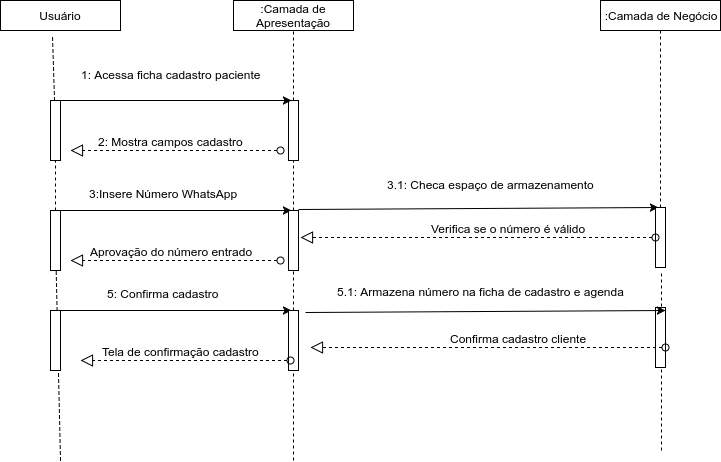

The diagram above was exported from draw.io. Its source (the exported page's mxGraphModel, read from the mxfile embedded in the PNG):
<mxGraphModel dx="872" dy="445" grid="1" gridSize="10" guides="1" tooltips="1" connect="1" arrows="1" fold="1" page="1" pageScale="1" pageWidth="826" pageHeight="1169" background="#ffffff" math="0" shadow="0">
  <root>
    <mxCell id="0" />
    <mxCell id="1" parent="0" />
    <mxCell id="3" value="" style="endArrow=none;dashed=1;html=1;startArrow=none;entryX=0.433;entryY=1.2;entryPerimeter=0;" edge="1" parent="1" source="9" target="4">
      <mxGeometry width="50" height="50" relative="1" as="geometry">
        <mxPoint x="115" y="380" as="sourcePoint" />
        <mxPoint x="115" y="80" as="targetPoint" />
      </mxGeometry>
    </mxCell>
    <mxCell id="4" value="Usuário" style="whiteSpace=wrap;html=1;" vertex="1" parent="1">
      <mxGeometry x="60" y="20" width="120" height="30" as="geometry" />
    </mxCell>
    <mxCell id="5" value=":Camada de Apresentação" style="whiteSpace=wrap;html=1;" vertex="1" parent="1">
      <mxGeometry x="293" y="20" width="120" height="30" as="geometry" />
    </mxCell>
    <mxCell id="6" value=":Camada de Negócio" style="whiteSpace=wrap;html=1;" vertex="1" parent="1">
      <mxGeometry x="660" y="20" width="120" height="30" as="geometry" />
    </mxCell>
    <mxCell id="7" value="" style="endArrow=none;dashed=1;html=1;startArrow=none;entryX=0.5;entryY=1;" edge="1" parent="1" source="11" target="5">
      <mxGeometry width="50" height="50" relative="1" as="geometry">
        <mxPoint x="353" y="380" as="sourcePoint" />
        <mxPoint x="353" y="80" as="targetPoint" />
      </mxGeometry>
    </mxCell>
    <mxCell id="8" value="" style="endArrow=none;dashed=1;html=1;entryX=0.583;entryY=1.1;entryPerimeter=0;startArrow=none;" edge="1" parent="1" source="40">
      <mxGeometry width="50" height="50" relative="1" as="geometry">
        <mxPoint x="720" y="377" as="sourcePoint" />
        <mxPoint x="720" y="50" as="targetPoint" />
      </mxGeometry>
    </mxCell>
    <mxCell id="9" value="" style="whiteSpace=wrap;html=1;" vertex="1" parent="1">
      <mxGeometry x="110" y="120" width="10" height="60" as="geometry" />
    </mxCell>
    <mxCell id="10" value="" style="endArrow=none;dashed=1;html=1;startArrow=none;" edge="1" parent="1" source="34" target="9">
      <mxGeometry width="50" height="50" relative="1" as="geometry">
        <mxPoint x="115" y="380" as="sourcePoint" />
        <mxPoint x="115" y="80" as="targetPoint" />
      </mxGeometry>
    </mxCell>
    <mxCell id="11" value="" style="whiteSpace=wrap;html=1;" vertex="1" parent="1">
      <mxGeometry x="348" y="120" width="10" height="60" as="geometry" />
    </mxCell>
    <mxCell id="13" value="" style="endArrow=none;dashed=1;html=1;startArrow=none;" edge="1" parent="1" source="36" target="11">
      <mxGeometry width="50" height="50" relative="1" as="geometry">
        <mxPoint x="353" y="380" as="sourcePoint" />
        <mxPoint x="353" y="80" as="targetPoint" />
      </mxGeometry>
    </mxCell>
    <mxCell id="18" value="" style="endArrow=classic;html=1;entryX=0.25;entryY=0;exitX=0.5;exitY=0;" edge="1" parent="1" source="9" target="11">
      <mxGeometry width="50" height="50" relative="1" as="geometry">
        <mxPoint x="130" y="160" as="sourcePoint" />
        <mxPoint x="180" y="110" as="targetPoint" />
        <Array as="points">
          <mxPoint x="310" y="120" />
        </Array>
      </mxGeometry>
    </mxCell>
    <mxCell id="19" value="1: Acessa ficha cadastro paciente&lt;div&gt;&lt;br&gt;&lt;/div&gt;" style="text;html=1;resizable=0;points=[];align=center;verticalAlign=middle;labelBackgroundColor=#ffffff;" vertex="1" connectable="0" parent="18">
      <mxGeometry x="-0.2818" y="-25" relative="1" as="geometry">
        <mxPoint x="30" y="-45" as="offset" />
      </mxGeometry>
    </mxCell>
    <mxCell id="20" style="edgeStyle=orthogonalEdgeStyle;rounded=0;html=1;entryX=0;entryY=0.75;endArrow=none;endFill=0;jettySize=auto;orthogonalLoop=1;" edge="1" parent="1" target="9">
      <mxGeometry relative="1" as="geometry">
        <mxPoint x="115" y="180" as="sourcePoint" />
      </mxGeometry>
    </mxCell>
    <mxCell id="22" value="" style="startArrow=oval;startFill=0;startSize=7;endArrow=block;endFill=0;endSize=10;dashed=1;html=1;" edge="1" parent="1">
      <mxGeometry width="100" relative="1" as="geometry">
        <mxPoint x="340" y="170" as="sourcePoint" />
        <mxPoint x="130" y="170" as="targetPoint" />
      </mxGeometry>
    </mxCell>
    <mxCell id="23" value="2: Mostra campos cadastro" style="text;html=1;resizable=0;points=[];align=center;verticalAlign=middle;labelBackgroundColor=#ffffff;" vertex="1" connectable="0" parent="22">
      <mxGeometry x="-0.4762" y="-2" relative="1" as="geometry">
        <mxPoint x="-55" y="-8" as="offset" />
      </mxGeometry>
    </mxCell>
    <mxCell id="28" value="" style="endArrow=classic;html=1;entryX=0.25;entryY=0;exitX=0.75;exitY=0;" edge="1" parent="1" source="34">
      <mxGeometry width="50" height="50" relative="1" as="geometry">
        <mxPoint x="131" y="230" as="sourcePoint" />
        <mxPoint x="351" y="230" as="targetPoint" />
        <Array as="points" />
      </mxGeometry>
    </mxCell>
    <mxCell id="29" value="3:Insere Número WhatsApp" style="text;html=1;resizable=0;points=[];align=center;verticalAlign=middle;labelBackgroundColor=#ffffff;" vertex="1" connectable="0" parent="28">
      <mxGeometry x="-0.2818" y="-25" relative="1" as="geometry">
        <mxPoint x="20" y="-43" as="offset" />
      </mxGeometry>
    </mxCell>
    <mxCell id="30" value="" style="startArrow=oval;startFill=0;startSize=7;endArrow=block;endFill=0;endSize=10;dashed=1;html=1;" edge="1" parent="1">
      <mxGeometry width="100" relative="1" as="geometry">
        <mxPoint x="340" y="280" as="sourcePoint" />
        <mxPoint x="130" y="280" as="targetPoint" />
      </mxGeometry>
    </mxCell>
    <mxCell id="31" value="Aprovação do número entrado" style="text;html=1;resizable=0;points=[];align=center;verticalAlign=middle;labelBackgroundColor=#ffffff;" vertex="1" connectable="0" parent="30">
      <mxGeometry x="-0.4762" y="-2" relative="1" as="geometry">
        <mxPoint x="-55" y="-8" as="offset" />
      </mxGeometry>
    </mxCell>
    <mxCell id="34" value="" style="whiteSpace=wrap;html=1;" vertex="1" parent="1">
      <mxGeometry x="110" y="230" width="10" height="60" as="geometry" />
    </mxCell>
    <mxCell id="35" value="" style="endArrow=none;dashed=1;html=1;" edge="1" parent="1" target="34">
      <mxGeometry width="50" height="50" relative="1" as="geometry">
        <mxPoint x="120" y="480" as="sourcePoint" />
        <mxPoint x="115" y="180" as="targetPoint" />
      </mxGeometry>
    </mxCell>
    <mxCell id="36" value="" style="whiteSpace=wrap;html=1;" vertex="1" parent="1">
      <mxGeometry x="348" y="230" width="10" height="60" as="geometry" />
    </mxCell>
    <mxCell id="37" value="" style="endArrow=none;dashed=1;html=1;" edge="1" parent="1" target="36">
      <mxGeometry width="50" height="50" relative="1" as="geometry">
        <mxPoint x="353" y="480" as="sourcePoint" />
        <mxPoint x="353" y="180" as="targetPoint" />
      </mxGeometry>
    </mxCell>
    <mxCell id="38" value="" style="endArrow=classic;html=1;entryX=0.25;entryY=0;exitX=2.1;exitY=0;exitPerimeter=0;" edge="1" parent="1" target="40">
      <mxGeometry width="50" height="50" relative="1" as="geometry">
        <mxPoint x="358" y="229" as="sourcePoint" />
        <mxPoint x="578" y="229" as="targetPoint" />
        <Array as="points" />
      </mxGeometry>
    </mxCell>
    <mxCell id="39" value="3.1: Checa espaço de armazenamento&lt;div&gt;&lt;br&gt;&lt;/div&gt;" style="text;html=1;resizable=0;points=[];align=center;verticalAlign=middle;labelBackgroundColor=#ffffff;" vertex="1" connectable="0" parent="38">
      <mxGeometry x="-0.2818" y="-25" relative="1" as="geometry">
        <mxPoint x="63" y="-43" as="offset" />
      </mxGeometry>
    </mxCell>
    <mxCell id="40" value="" style="whiteSpace=wrap;html=1;" vertex="1" parent="1">
      <mxGeometry x="715" y="227" width="10" height="60" as="geometry" />
    </mxCell>
    <mxCell id="52" value="" style="endArrow=none;dashed=1;html=1;entryX=0.583;entryY=1.1;entryPerimeter=0;" edge="1" parent="1" target="40">
      <mxGeometry width="50" height="50" relative="1" as="geometry">
        <mxPoint x="721" y="470" as="sourcePoint" />
        <mxPoint x="720" y="50" as="targetPoint" />
      </mxGeometry>
    </mxCell>
    <mxCell id="53" value="" style="startArrow=oval;startFill=0;startSize=7;endArrow=block;endFill=0;endSize=10;dashed=1;html=1;" edge="1" parent="1">
      <mxGeometry width="100" relative="1" as="geometry">
        <mxPoint x="715" y="257" as="sourcePoint" />
        <mxPoint x="360" y="257" as="targetPoint" />
      </mxGeometry>
    </mxCell>
    <mxCell id="54" value="Verifica se o número é válido" style="text;html=1;resizable=0;points=[];align=center;verticalAlign=middle;labelBackgroundColor=#ffffff;" vertex="1" connectable="0" parent="53">
      <mxGeometry x="-0.4762" y="-2" relative="1" as="geometry">
        <mxPoint x="-55" y="-8" as="offset" />
      </mxGeometry>
    </mxCell>
    <mxCell id="56" value="" style="endArrow=classic;html=1;entryX=0.25;entryY=0;exitX=0.75;exitY=0;" edge="1" source="59" parent="1">
      <mxGeometry width="50" height="50" relative="1" as="geometry">
        <mxPoint x="131" y="330" as="sourcePoint" />
        <mxPoint x="351" y="330" as="targetPoint" />
        <Array as="points" />
      </mxGeometry>
    </mxCell>
    <mxCell id="57" value="5: Confirma cadastro" style="text;html=1;resizable=0;points=[];align=center;verticalAlign=middle;labelBackgroundColor=#ffffff;" vertex="1" connectable="0" parent="56">
      <mxGeometry x="-0.2818" y="-25" relative="1" as="geometry">
        <mxPoint x="20" y="-43" as="offset" />
      </mxGeometry>
    </mxCell>
    <mxCell id="59" value="" style="whiteSpace=wrap;html=1;" vertex="1" parent="1">
      <mxGeometry x="110" y="330" width="10" height="60" as="geometry" />
    </mxCell>
    <mxCell id="60" value="" style="whiteSpace=wrap;html=1;" vertex="1" parent="1">
      <mxGeometry x="348" y="330" width="10" height="60" as="geometry" />
    </mxCell>
    <mxCell id="64" value="" style="whiteSpace=wrap;html=1;" vertex="1" parent="1">
      <mxGeometry x="715" y="327" width="10" height="60" as="geometry" />
    </mxCell>
    <mxCell id="61" value="" style="endArrow=classic;html=1;entryX=0.25;entryY=0;exitX=2.1;exitY=0;exitPerimeter=0;" edge="1" parent="1">
      <mxGeometry width="50" height="50" relative="1" as="geometry">
        <mxPoint x="365" y="332" as="sourcePoint" />
        <mxPoint x="725" y="330" as="targetPoint" />
        <Array as="points" />
      </mxGeometry>
    </mxCell>
    <mxCell id="62" value="&lt;div&gt;5.1: Armazena número na ficha de cadastro e agenda&lt;/div&gt;" style="text;html=1;resizable=0;points=[];align=center;verticalAlign=middle;labelBackgroundColor=#ffffff;" vertex="1" connectable="0" parent="61">
      <mxGeometry x="-0.2818" y="-25" relative="1" as="geometry">
        <mxPoint x="46" y="-46" as="offset" />
      </mxGeometry>
    </mxCell>
    <mxCell id="65" value="" style="startArrow=oval;startFill=0;startSize=7;endArrow=block;endFill=0;endSize=10;dashed=1;html=1;" edge="1" parent="1">
      <mxGeometry width="100" relative="1" as="geometry">
        <mxPoint x="725" y="367" as="sourcePoint" />
        <mxPoint x="370" y="367" as="targetPoint" />
      </mxGeometry>
    </mxCell>
    <mxCell id="66" value="Confirma cadastro cliente" style="text;html=1;resizable=0;points=[];align=center;verticalAlign=middle;labelBackgroundColor=#ffffff;" vertex="1" connectable="0" parent="65">
      <mxGeometry x="-0.4762" y="-2" relative="1" as="geometry">
        <mxPoint x="-55" y="-8" as="offset" />
      </mxGeometry>
    </mxCell>
    <mxCell id="67" value="" style="startArrow=oval;startFill=0;startSize=7;endArrow=block;endFill=0;endSize=10;dashed=1;html=1;" edge="1" parent="1">
      <mxGeometry width="100" relative="1" as="geometry">
        <mxPoint x="350" y="380" as="sourcePoint" />
        <mxPoint x="140" y="380" as="targetPoint" />
      </mxGeometry>
    </mxCell>
    <mxCell id="68" value="Tela de confirmação cadastro" style="text;html=1;resizable=0;points=[];align=center;verticalAlign=middle;labelBackgroundColor=#ffffff;" vertex="1" connectable="0" parent="67">
      <mxGeometry x="-0.4762" y="-2" relative="1" as="geometry">
        <mxPoint x="-55" y="-8" as="offset" />
      </mxGeometry>
    </mxCell>
  </root>
</mxGraphModel>